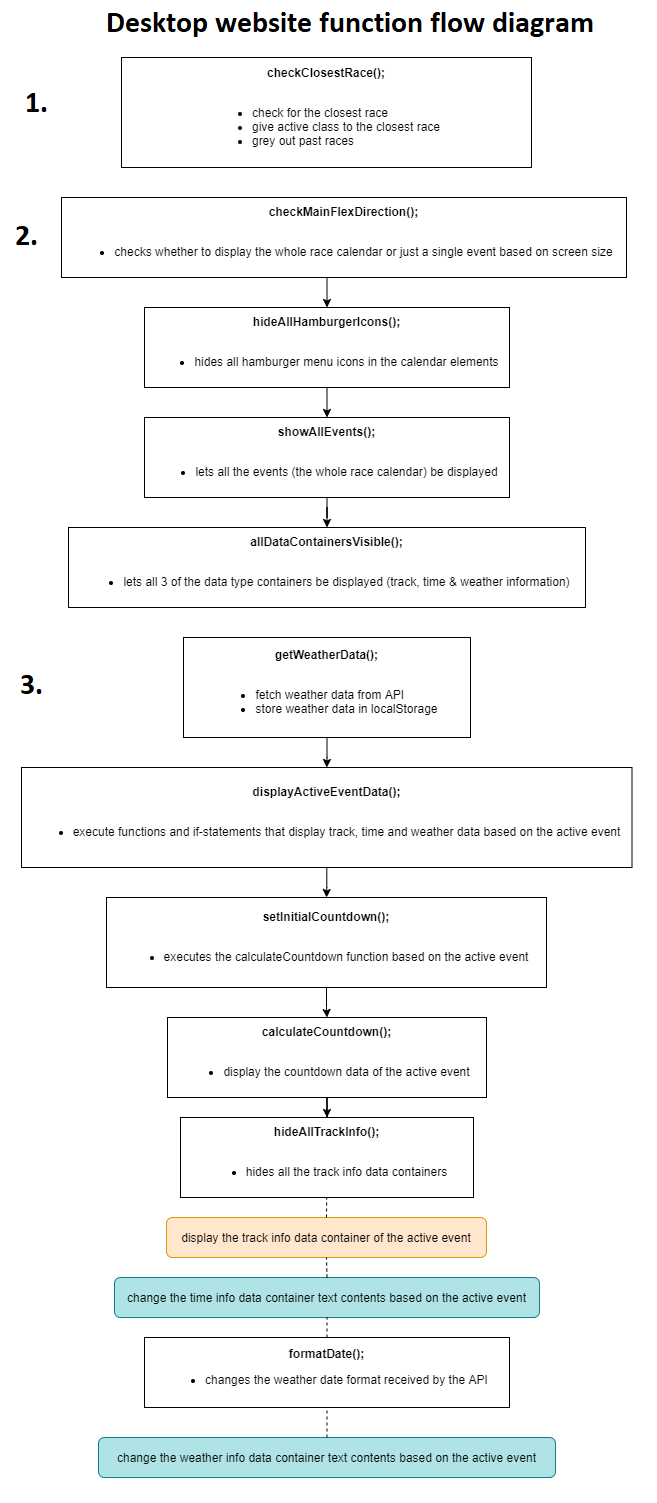

The diagram above was exported from draw.io. Its source (the exported page's mxGraphModel, read from the mxfile embedded in the PNG):
<mxGraphModel dx="1550" dy="836" grid="1" gridSize="10" guides="1" tooltips="1" connect="1" arrows="1" fold="1" page="1" pageScale="1" pageWidth="850" pageHeight="1500" math="0" shadow="0">
  <root>
    <mxCell id="0" />
    <mxCell id="1" parent="0" />
    <mxCell id="0t8uBtdAnlbC6yYjM-wq-2" value="&lt;b&gt;checkClosestRace();&lt;/b&gt;&lt;br&gt;&lt;br&gt;&lt;ul&gt;&lt;li style=&quot;text-align: left&quot;&gt;check for the closest race&lt;/li&gt;&lt;li style=&quot;text-align: left&quot;&gt;give active class to the closest race&lt;/li&gt;&lt;li style=&quot;text-align: left&quot;&gt;grey out past races&lt;/li&gt;&lt;/ul&gt;" style="rounded=0;whiteSpace=wrap;html=1;" vertex="1" parent="1">
      <mxGeometry x="220" y="20" width="410" height="110" as="geometry" />
    </mxCell>
    <mxCell id="0t8uBtdAnlbC6yYjM-wq-9" style="edgeStyle=orthogonalEdgeStyle;rounded=0;orthogonalLoop=1;jettySize=auto;html=1;exitX=0.5;exitY=1;exitDx=0;exitDy=0;entryX=0.5;entryY=0;entryDx=0;entryDy=0;" edge="1" parent="1" source="0t8uBtdAnlbC6yYjM-wq-3" target="0t8uBtdAnlbC6yYjM-wq-6">
      <mxGeometry relative="1" as="geometry" />
    </mxCell>
    <mxCell id="0t8uBtdAnlbC6yYjM-wq-3" value="&lt;b&gt;checkMainFlexDirection();&lt;/b&gt;&lt;br&gt;&lt;br&gt;&lt;ul&gt;&lt;li style=&quot;text-align: left&quot;&gt;checks whether to display the whole race calendar or just a single event based on screen size&lt;br&gt;&lt;/li&gt;&lt;/ul&gt;" style="rounded=0;whiteSpace=wrap;html=1;" vertex="1" parent="1">
      <mxGeometry x="160" y="160" width="565" height="80" as="geometry" />
    </mxCell>
    <mxCell id="0t8uBtdAnlbC6yYjM-wq-11" style="edgeStyle=orthogonalEdgeStyle;rounded=0;orthogonalLoop=1;jettySize=auto;html=1;exitX=0.5;exitY=1;exitDx=0;exitDy=0;entryX=0.5;entryY=0;entryDx=0;entryDy=0;" edge="1" parent="1" source="0t8uBtdAnlbC6yYjM-wq-6" target="0t8uBtdAnlbC6yYjM-wq-10">
      <mxGeometry relative="1" as="geometry" />
    </mxCell>
    <mxCell id="0t8uBtdAnlbC6yYjM-wq-6" value="&lt;b&gt;hideAllHamburgerIcons();&lt;/b&gt;&lt;br&gt;&lt;br&gt;&lt;ul&gt;&lt;li style=&quot;text-align: left&quot;&gt;hides all hamburger menu icons in the calendar elements&lt;br&gt;&lt;/li&gt;&lt;/ul&gt;" style="rounded=0;whiteSpace=wrap;html=1;" vertex="1" parent="1">
      <mxGeometry x="243" y="270" width="365" height="80" as="geometry" />
    </mxCell>
    <mxCell id="0t8uBtdAnlbC6yYjM-wq-13" style="edgeStyle=orthogonalEdgeStyle;rounded=0;orthogonalLoop=1;jettySize=auto;html=1;entryX=0.5;entryY=0;entryDx=0;entryDy=0;" edge="1" parent="1" source="0t8uBtdAnlbC6yYjM-wq-10" target="0t8uBtdAnlbC6yYjM-wq-12">
      <mxGeometry relative="1" as="geometry" />
    </mxCell>
    <mxCell id="0t8uBtdAnlbC6yYjM-wq-10" value="&lt;b&gt;showAllEvents();&lt;/b&gt;&lt;br&gt;&lt;br&gt;&lt;ul&gt;&lt;li style=&quot;text-align: left&quot;&gt;lets all the events (the whole race calendar) be displayed&lt;br&gt;&lt;/li&gt;&lt;/ul&gt;" style="rounded=0;whiteSpace=wrap;html=1;" vertex="1" parent="1">
      <mxGeometry x="243" y="380" width="365" height="80" as="geometry" />
    </mxCell>
    <mxCell id="0t8uBtdAnlbC6yYjM-wq-12" value="&lt;b&gt;allDataContainersVisible();&lt;/b&gt;&lt;br&gt;&lt;br&gt;&lt;ul&gt;&lt;li style=&quot;text-align: left&quot;&gt;lets all 3 of the data type containers be displayed (track, time &amp;amp; weather information)&lt;br&gt;&lt;/li&gt;&lt;/ul&gt;" style="rounded=0;whiteSpace=wrap;html=1;" vertex="1" parent="1">
      <mxGeometry x="167" y="490" width="517" height="80" as="geometry" />
    </mxCell>
    <mxCell id="0t8uBtdAnlbC6yYjM-wq-16" value="" style="edgeStyle=orthogonalEdgeStyle;rounded=0;orthogonalLoop=1;jettySize=auto;html=1;" edge="1" parent="1" source="0t8uBtdAnlbC6yYjM-wq-14" target="0t8uBtdAnlbC6yYjM-wq-15">
      <mxGeometry relative="1" as="geometry" />
    </mxCell>
    <mxCell id="0t8uBtdAnlbC6yYjM-wq-14" value="&lt;b&gt;getWeatherData();&lt;/b&gt;&lt;br&gt;&lt;br&gt;&lt;ul&gt;&lt;li style=&quot;text-align: left&quot;&gt;fetch weather data from API&lt;br&gt;&lt;/li&gt;&lt;li style=&quot;text-align: left&quot;&gt;store weather data in localStorage&lt;/li&gt;&lt;/ul&gt;" style="rounded=0;whiteSpace=wrap;html=1;" vertex="1" parent="1">
      <mxGeometry x="282" y="600" width="287" height="100" as="geometry" />
    </mxCell>
    <mxCell id="0t8uBtdAnlbC6yYjM-wq-18" value="" style="edgeStyle=orthogonalEdgeStyle;rounded=0;orthogonalLoop=1;jettySize=auto;html=1;" edge="1" parent="1" source="0t8uBtdAnlbC6yYjM-wq-15" target="0t8uBtdAnlbC6yYjM-wq-17">
      <mxGeometry relative="1" as="geometry" />
    </mxCell>
    <mxCell id="0t8uBtdAnlbC6yYjM-wq-15" value="&lt;b&gt;displayActiveEventData();&lt;/b&gt;&lt;br&gt;&lt;br&gt;&lt;ul&gt;&lt;li style=&quot;text-align: left&quot;&gt;execute functions and if-statements that display track, time and weather data based on the active event&lt;br&gt;&lt;/li&gt;&lt;/ul&gt;" style="rounded=0;whiteSpace=wrap;html=1;" vertex="1" parent="1">
      <mxGeometry x="120" y="730" width="610.5" height="100" as="geometry" />
    </mxCell>
    <mxCell id="0t8uBtdAnlbC6yYjM-wq-20" value="" style="edgeStyle=orthogonalEdgeStyle;rounded=0;orthogonalLoop=1;jettySize=auto;html=1;" edge="1" parent="1" source="0t8uBtdAnlbC6yYjM-wq-17" target="0t8uBtdAnlbC6yYjM-wq-19">
      <mxGeometry relative="1" as="geometry" />
    </mxCell>
    <mxCell id="0t8uBtdAnlbC6yYjM-wq-17" value="&lt;b&gt;setInitialCountdown();&lt;/b&gt;&lt;br&gt;&lt;br&gt;&lt;ul&gt;&lt;li style=&quot;text-align: left&quot;&gt;executes the calculateCountdown function based on the active event&lt;br&gt;&lt;/li&gt;&lt;/ul&gt;" style="rounded=0;whiteSpace=wrap;html=1;" vertex="1" parent="1">
      <mxGeometry x="205" y="860" width="440" height="90" as="geometry" />
    </mxCell>
    <mxCell id="0t8uBtdAnlbC6yYjM-wq-23" value="" style="edgeStyle=orthogonalEdgeStyle;rounded=0;orthogonalLoop=1;jettySize=auto;html=1;" edge="1" parent="1" source="0t8uBtdAnlbC6yYjM-wq-19" target="0t8uBtdAnlbC6yYjM-wq-21">
      <mxGeometry relative="1" as="geometry" />
    </mxCell>
    <mxCell id="0t8uBtdAnlbC6yYjM-wq-19" value="&lt;b&gt;calculateCountdown();&lt;/b&gt;&lt;br&gt;&lt;br&gt;&lt;ul&gt;&lt;li style=&quot;text-align: left&quot;&gt;display the countdown data of the active event&lt;br&gt;&lt;/li&gt;&lt;/ul&gt;" style="rounded=0;whiteSpace=wrap;html=1;" vertex="1" parent="1">
      <mxGeometry x="266" y="980" width="319" height="80" as="geometry" />
    </mxCell>
    <mxCell id="0t8uBtdAnlbC6yYjM-wq-21" value="&lt;b&gt;hideAllTrackInfo();&lt;/b&gt;&lt;br&gt;&lt;br&gt;&lt;ul&gt;&lt;li style=&quot;text-align: left&quot;&gt;hides all the track info data containers&lt;/li&gt;&lt;/ul&gt;" style="rounded=0;whiteSpace=wrap;html=1;" vertex="1" parent="1">
      <mxGeometry x="279" y="1080" width="293" height="80" as="geometry" />
    </mxCell>
    <mxCell id="0t8uBtdAnlbC6yYjM-wq-24" value="display the track info data container of the active event" style="rounded=1;whiteSpace=wrap;html=1;fillColor=#ffe6cc;strokeColor=#d79b00;" vertex="1" parent="1">
      <mxGeometry x="265" y="1180" width="320" height="40" as="geometry" />
    </mxCell>
    <mxCell id="0t8uBtdAnlbC6yYjM-wq-25" value="" style="endArrow=none;dashed=1;html=1;" edge="1" parent="1" target="0t8uBtdAnlbC6yYjM-wq-21">
      <mxGeometry width="50" height="50" relative="1" as="geometry">
        <mxPoint x="425" y="1180" as="sourcePoint" />
        <mxPoint x="475" y="1130" as="targetPoint" />
      </mxGeometry>
    </mxCell>
    <mxCell id="0t8uBtdAnlbC6yYjM-wq-26" value="change the time info data container text contents based on the active event" style="rounded=1;whiteSpace=wrap;html=1;fillColor=#b0e3e6;strokeColor=#0e8088;" vertex="1" parent="1">
      <mxGeometry x="213" y="1240" width="425" height="40" as="geometry" />
    </mxCell>
    <mxCell id="0t8uBtdAnlbC6yYjM-wq-27" value="" style="endArrow=none;dashed=1;html=1;entryX=0.5;entryY=1;entryDx=0;entryDy=0;exitX=0.5;exitY=0;exitDx=0;exitDy=0;" edge="1" parent="1" source="0t8uBtdAnlbC6yYjM-wq-26" target="0t8uBtdAnlbC6yYjM-wq-24">
      <mxGeometry width="50" height="50" relative="1" as="geometry">
        <mxPoint x="400" y="1260" as="sourcePoint" />
        <mxPoint x="450" y="1210" as="targetPoint" />
      </mxGeometry>
    </mxCell>
    <mxCell id="0t8uBtdAnlbC6yYjM-wq-28" value="&lt;b&gt;formatDate();&lt;/b&gt;&lt;br&gt;&lt;ul&gt;&lt;li style=&quot;text-align: left&quot;&gt;changes the weather date format received by the API&lt;br&gt;&lt;/li&gt;&lt;/ul&gt;" style="rounded=0;whiteSpace=wrap;html=1;" vertex="1" parent="1">
      <mxGeometry x="243" y="1300" width="365" height="70" as="geometry" />
    </mxCell>
    <mxCell id="0t8uBtdAnlbC6yYjM-wq-29" value="" style="endArrow=none;dashed=1;html=1;entryX=0.5;entryY=1;entryDx=0;entryDy=0;exitX=0.5;exitY=0;exitDx=0;exitDy=0;" edge="1" parent="1" source="0t8uBtdAnlbC6yYjM-wq-28" target="0t8uBtdAnlbC6yYjM-wq-26">
      <mxGeometry width="50" height="50" relative="1" as="geometry">
        <mxPoint x="375" y="1310" as="sourcePoint" />
        <mxPoint x="425" y="1260" as="targetPoint" />
      </mxGeometry>
    </mxCell>
    <mxCell id="0t8uBtdAnlbC6yYjM-wq-30" value="change the weather info data container text contents based on the active event" style="rounded=1;whiteSpace=wrap;html=1;fillColor=#b0e3e6;strokeColor=#0e8088;" vertex="1" parent="1">
      <mxGeometry x="197" y="1400" width="457" height="40" as="geometry" />
    </mxCell>
    <mxCell id="0t8uBtdAnlbC6yYjM-wq-31" value="" style="endArrow=none;dashed=1;html=1;entryX=0.5;entryY=1;entryDx=0;entryDy=0;exitX=0.5;exitY=0;exitDx=0;exitDy=0;" edge="1" parent="1" source="0t8uBtdAnlbC6yYjM-wq-30" target="0t8uBtdAnlbC6yYjM-wq-28">
      <mxGeometry width="50" height="50" relative="1" as="geometry">
        <mxPoint x="400" y="1410" as="sourcePoint" />
        <mxPoint x="450" y="1360" as="targetPoint" />
      </mxGeometry>
    </mxCell>
  </root>
</mxGraphModel>